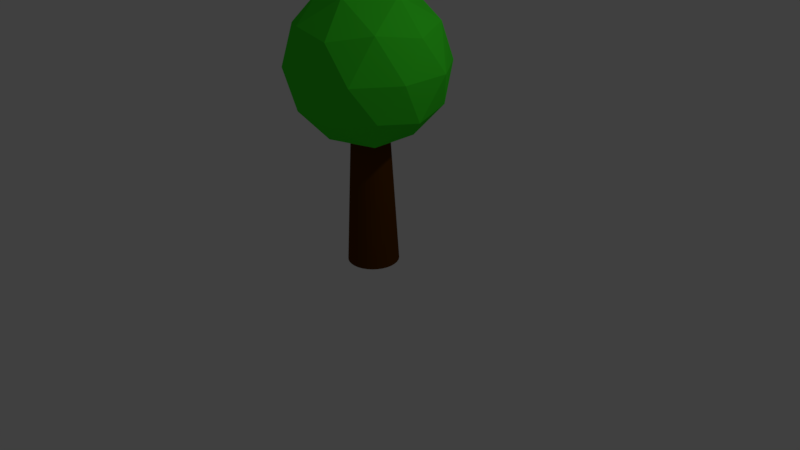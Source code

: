 # Source: LowPolyTree.blend  (saved by Blender 2.77.0; exported with 4.5.12 LTS)
import bpy
from mathutils import Matrix  # noqa: F401  (used for matrix-valued properties, if any)

bpy.ops.wm.read_factory_settings(use_empty=True)
scene = bpy.context.scene
scene.name = 'Scene'

# ---- collections
col_collection_1 = bpy.data.collections.new('Collection 1'); scene.collection.children.link(col_collection_1)

# ---- materials (node trees are filled in below, after node groups)
mat_material_001 = bpy.data.materials.new('Material.001')
mat_material_001.alpha_threshold = 0.0
mat_material_001.use_transparent_shadow = False
mat_material_001.diffuse_color = (0.0985, 0.03261, 0.0, 1.0)
mat_material_001.roughness = 0.5
mat_material_002 = bpy.data.materials.new('Material.002')
mat_material_002.alpha_threshold = 0.0
mat_material_002.use_transparent_shadow = False
mat_material_002.diffuse_color = (0.0523, 0.8, 0.02453, 1.0)
mat_material_002.roughness = 0.5

# ---- material node trees

# ---- world
world_world = bpy.data.worlds.new('World'); scene.world = world_world
world_world.color = (0.05088, 0.05088, 0.05088)
world_world.use_sun_shadow = False
world_world.sun_shadow_jitter_overblur = 0.0
world_world.cycles.sampling_method = 'MANUAL'

# ---- cameras
cam_camera = bpy.data.cameras.new('Camera')
cam_camera.clip_end = 100.0
cam_camera.lens = 35.0
cam_camera.sensor_width = 32.0
cam_camera.sensor_height = 18.0
cam_camera.ortho_scale = 7.314
cam_camera.dof.focus_distance = 0.0
cam_camera.dof.aperture_fstop = 128.0

# ---- lights
light_lamp = bpy.data.lights.new('Lamp', 'POINT')
light_lamp.transmission_factor = 0.0
light_lamp.cutoff_distance = 30.0
light_lamp.energy = 100.0
light_lamp.shadow_buffer_clip_start = 1.001
light_lamp.shadow_soft_size = 0.1
light_lamp.shadow_maximum_resolution = 0.006
light_lamp.use_absolute_resolution = True

# ---- meshes
me_cylinder = bpy.data.meshes.new('Cylinder')
me_cylinder.from_pydata([(7.98e-08, 0.3279, -1.0), (9.235e-08, 0.2223, 1.0), (0.06397, 0.3216, -1.0), (0.04336, 0.218, 1.0), (0.1255, 0.303, -1.0), (0.08506, 0.2053, 1.0), (0.1822, 0.2727, -1.0), (0.1235, 0.1848, 1.0), (0.2319, 0.2319, -1.0), (0.1572, 0.1572, 1.0), (0.2727, 0.1822, -1.0), (0.1848, 0.1235, 1.0), (0.303, 0.1255, -1.0), (0.2053, 0.08506, 1.0), (0.3216, 0.06398, -1.0), (0.218, 0.04336, 1.0), (0.3279, 2.163e-07, -1.0), (0.2223, 2.384e-07, 1.0), (0.3216, -0.06397, -1.0), (0.218, -0.04336, 1.0), (0.303, -0.1255, -1.0), (0.2053, -0.08506, 1.0), (0.2727, -0.1822, -1.0), (0.1848, -0.1235, 1.0), (0.2319, -0.2319, -1.0), (0.1572, -0.1572, 1.0), (0.1822, -0.2727, -1.0), (0.1235, -0.1848, 1.0), (0.1255, -0.303, -1.0), (0.08506, -0.2053, 1.0), (0.06397, -0.3216, -1.0), (0.04336, -0.218, 1.0), (-2.705e-08, -0.3279, -1.0), (1.993e-08, -0.2223, 1.0), (-0.06397, -0.3216, -1.0), (-0.04336, -0.218, 1.0), (-0.1255, -0.303, -1.0), (-0.08506, -0.2053, 1.0), (-0.1822, -0.2727, -1.0), (-0.1235, -0.1848, 1.0), (-0.2319, -0.2319, -1.0), (-0.1572, -0.1572, 1.0), (-0.2727, -0.1822, -1.0), (-0.1848, -0.1235, 1.0), (-0.303, -0.1255, -1.0), (-0.2053, -0.08505, 1.0), (-0.3216, -0.06397, -1.0), (-0.218, -0.04336, 1.0), (-0.3279, 5.082e-07, -1.0), (-0.2223, 4.363e-07, 1.0), (-0.3216, 0.06398, -1.0), (-0.218, 0.04336, 1.0), (-0.303, 0.1255, -1.0), (-0.2053, 0.08506, 1.0), (-0.2727, 0.1822, -1.0), (-0.1848, 0.1235, 1.0), (-0.2319, 0.2319, -1.0), (-0.1572, 0.1572, 1.0), (-0.1822, 0.2727, -1.0), (-0.1235, 0.1848, 1.0), (-0.1255, 0.303, -1.0), (-0.08505, 0.2053, 1.0), (-0.06397, 0.3216, -1.0), (-0.04336, 0.218, 1.0)], [], [(0, 1, 3, 2), (2, 3, 5, 4), (4, 5, 7, 6), (6, 7, 9, 8), (8, 9, 11, 10), (10, 11, 13, 12), (12, 13, 15, 14), (14, 15, 17, 16), (16, 17, 19, 18), (18, 19, 21, 20), (20, 21, 23, 22), (22, 23, 25, 24), (24, 25, 27, 26), (26, 27, 29, 28), (28, 29, 31, 30), (30, 31, 33, 32), (32, 33, 35, 34), (34, 35, 37, 36), (36, 37, 39, 38), (38, 39, 41, 40), (40, 41, 43, 42), (42, 43, 45, 44), (44, 45, 47, 46), (46, 47, 49, 48), (48, 49, 51, 50), (50, 51, 53, 52), (52, 53, 55, 54), (54, 55, 57, 56), (56, 57, 59, 58), (58, 59, 61, 60), (3, 1, 63, 61, 59, 57, 55, 53, 51, 49, 47, 45, 43, 41, 39, 37, 35, 33, 31, 29, 27, 25, 23, 21, 19, 17, 15, 13, 11, 9, 7, 5), (60, 61, 63, 62), (62, 63, 1, 0), (0, 2, 4, 6, 8, 10, 12, 14, 16, 18, 20, 22, 24, 26, 28, 30, 32, 34, 36, 38, 40, 42, 44, 46, 48, 50, 52, 54, 56, 58, 60, 62)])
me_cylinder.materials.append(mat_material_001)
me_cylinder.use_remesh_preserve_volume = False
me_cylinder.use_remesh_preserve_attributes = False
me_cylinder.use_mirror_vertex_groups = False
me_cylinder.update()
me_icosphere = bpy.data.meshes.new('Icosphere')
me_icosphere.from_pydata([(0.0, 0.0, -1.0), (0.7236, -0.5257, -0.4472), (-0.2764, -0.8506, -0.4472), (-0.8944, 0.0, -0.4472), (-0.2764, 0.8506, -0.4472), (0.7236, 0.5257, -0.4472), (0.2764, -0.8506, 0.4472), (-0.7236, -0.5257, 0.4472), (-0.7236, 0.5257, 0.4472), (0.2764, 0.8506, 0.4472), (0.8944, 0.0, 0.4472), (0.0, 0.0, 1.0), (-0.1625, -0.5, -0.8507), (0.4253, -0.309, -0.8507), (0.2629, -0.809, -0.5257), (0.8506, 0.0, -0.5257), (0.4253, 0.309, -0.8507), (-0.5257, 0.0, -0.8507), (-0.6882, -0.5, -0.5257), (-0.1625, 0.5, -0.8507), (-0.6882, 0.5, -0.5257), (0.2629, 0.809, -0.5257), (0.9511, -0.309, 0.0), (0.9511, 0.309, 0.0), (0.0, -1.0, 0.0), (0.5878, -0.809, 0.0), (-0.9511, -0.309, 0.0), (-0.5878, -0.809, 0.0), (-0.5878, 0.809, 0.0), (-0.9511, 0.309, 0.0), (0.5878, 0.809, 0.0), (0.0, 1.0, 0.0), (0.6882, -0.5, 0.5257), (-0.2629, -0.809, 0.5257), (-0.8506, 0.0, 0.5257), (-0.2629, 0.809, 0.5257), (0.6882, 0.5, 0.5257), (0.1625, -0.5, 0.8507), (0.5257, 0.0, 0.8507), (-0.4253, -0.309, 0.8507), (-0.4253, 0.309, 0.8507), (0.1625, 0.5, 0.8507)], [], [(0, 13, 12), (1, 13, 15), (0, 12, 17), (0, 17, 19), (0, 19, 16), (1, 15, 22), (2, 14, 24), (3, 18, 26), (4, 20, 28), (5, 21, 30), (1, 22, 25), (2, 24, 27), (3, 26, 29), (4, 28, 31), (5, 30, 23), (6, 32, 37), (7, 33, 39), (8, 34, 40), (9, 35, 41), (10, 36, 38), (38, 41, 11), (38, 36, 41), (36, 9, 41), (41, 40, 11), (41, 35, 40), (35, 8, 40), (40, 39, 11), (40, 34, 39), (34, 7, 39), (39, 37, 11), (39, 33, 37), (33, 6, 37), (37, 38, 11), (37, 32, 38), (32, 10, 38), (23, 36, 10), (23, 30, 36), (30, 9, 36), (31, 35, 9), (31, 28, 35), (28, 8, 35), (29, 34, 8), (29, 26, 34), (26, 7, 34), (27, 33, 7), (27, 24, 33), (24, 6, 33), (25, 32, 6), (25, 22, 32), (22, 10, 32), (30, 31, 9), (30, 21, 31), (21, 4, 31), (28, 29, 8), (28, 20, 29), (20, 3, 29), (26, 27, 7), (26, 18, 27), (18, 2, 27), (24, 25, 6), (24, 14, 25), (14, 1, 25), (22, 23, 10), (22, 15, 23), (15, 5, 23), (16, 21, 5), (16, 19, 21), (19, 4, 21), (19, 20, 4), (19, 17, 20), (17, 3, 20), (17, 18, 3), (17, 12, 18), (12, 2, 18), (15, 16, 5), (15, 13, 16), (13, 0, 16), (12, 14, 2), (12, 13, 14), (13, 1, 14)])
me_icosphere.materials.append(mat_material_002)
me_icosphere.use_remesh_preserve_volume = False
me_icosphere.use_remesh_preserve_attributes = False
me_icosphere.use_mirror_vertex_groups = False
me_icosphere.update()

# ---- objects
ob_cylinder = bpy.data.objects.new('Cylinder', me_cylinder)
ob_icosphere = bpy.data.objects.new('Icosphere', me_icosphere)
ob_lamp = bpy.data.objects.new('Lamp', light_lamp)
ob_camera = bpy.data.objects.new('Camera', cam_camera)

# ---- transforms, parenting, visibility, modifiers, constraints
ob_cylinder.location = (0.0, 0.0, 0.9567)
ob_cylinder.lineart.crease_threshold = 0.0
ob_icosphere.location = (0.0, 0.0, 2.513)
ob_icosphere.lineart.crease_threshold = 0.0
ob_lamp.location = (4.076, 1.005, 5.904)
ob_lamp.rotation_euler = (0.6503, 0.05522, 1.866)
ob_lamp.lock_rotations_4d = False
ob_lamp.empty_display_type = 'ARROWS'
ob_lamp.color = (0.0, 0.0, 0.0, 0.0)
ob_lamp.lineart.crease_threshold = 0.0
ob_camera.location = (7.481, -6.508, 5.344)
ob_camera.rotation_euler = (1.109, 0.01082, 0.8149)
ob_camera.lock_rotations_4d = False
ob_camera.empty_display_type = 'ARROWS'
ob_camera.color = (0.0, 0.0, 0.0, 0.0)
ob_camera.display_type = 'WIRE'
ob_camera.lineart.crease_threshold = 0.0

# ---- collection membership
col_collection_1.objects.link(ob_cylinder)
col_collection_1.objects.link(ob_icosphere)
col_collection_1.objects.link(ob_lamp)
col_collection_1.objects.link(ob_camera)

# ---- scene / render settings (as saved in the file)
scene.camera = ob_camera
scene.frame_start = 1; scene.frame_end = 250; scene.frame_set(1)
scene.render.engine = 'BLENDER_EEVEE_NEXT'
scene.render.resolution_percentage = 50
scene.render.dither_intensity = 0.0
scene.cycles.use_denoising = False
scene.cycles.samples = 128
scene.cycles.sampling_pattern = 'TABULATED_SOBOL'
scene.cycles.light_sampling_threshold = 0.0
scene.cycles.use_adaptive_sampling = False
scene.cycles.use_light_tree = False
scene.cycles.blur_glossy = 0.0
scene.cycles.sample_clamp_indirect = 0.0
scene.view_settings.view_transform = 'Standard'
bpy.context.view_layer.update()
